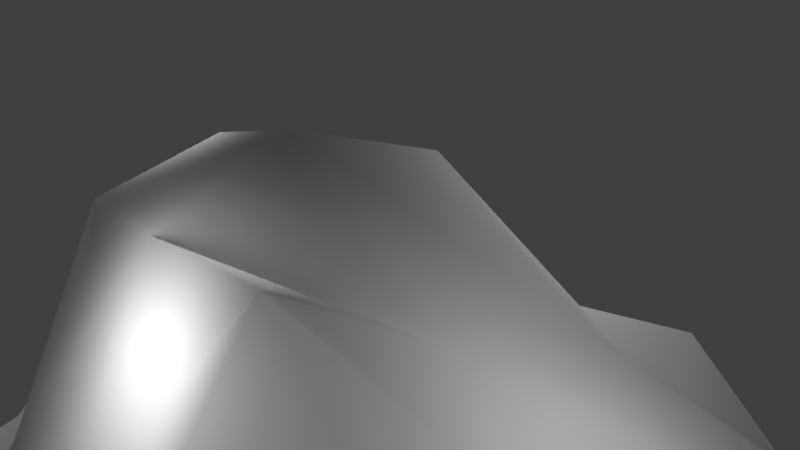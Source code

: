 # Source: stone.blend  (saved by Blender 2.65.0; exported with 4.5.12 LTS)
import bpy
from mathutils import Matrix  # noqa: F401  (used for matrix-valued properties, if any)

bpy.ops.wm.read_factory_settings(use_empty=True)
scene = bpy.context.scene
scene.name = 'Scene'

# ---- collections
col_collection_1 = bpy.data.collections.new('Collection 1'); scene.collection.children.link(col_collection_1)

# ---- materials (node trees are filled in below, after node groups)
mat_material = bpy.data.materials.new('Material')
mat_material.alpha_threshold = 0.0
mat_material.use_transparent_shadow = False
mat_material.diffuse_color = (1.0, 1.0, 1.0, 1.0)
mat_material.roughness = 0.5
mat_material.line_color = (0.0, 0.0, 0.0, 1.0)

# ---- material node trees

# ---- world
world_world = bpy.data.worlds.new('World'); scene.world = world_world
world_world.color = (0.05088, 0.05088, 0.05088)
world_world.use_sun_shadow = False
world_world.sun_shadow_jitter_overblur = 0.0
world_world.cycles.sampling_method = 'MANUAL'
world_world.cycles.sample_map_resolution = 256

# ---- cameras
cam_camera = bpy.data.cameras.new('Camera')
cam_camera.clip_end = 100.0
cam_camera.lens = 35.0
cam_camera.sensor_width = 32.0
cam_camera.sensor_height = 18.0
cam_camera.ortho_scale = 7.314
cam_camera.dof.focus_distance = 0.0
cam_camera.dof.aperture_fstop = 128.0

# ---- lights
light_lamp_003 = bpy.data.lights.new('Lamp.003', 'POINT')
light_lamp_003.transmission_factor = 0.0
light_lamp_003.cutoff_distance = 30.0
light_lamp_003.energy = 100.0
light_lamp_003.shadow_buffer_clip_start = 1.001
light_lamp_003.shadow_soft_size = 1.0
light_lamp_003.shadow_maximum_resolution = 0.006
light_lamp_003.use_absolute_resolution = True
light_lamp_003.cycles.use_multiple_importance_sampling = False
light_lamp_002 = bpy.data.lights.new('Lamp.002', 'POINT')
light_lamp_002.transmission_factor = 0.0
light_lamp_002.cutoff_distance = 30.0
light_lamp_002.energy = 100.0
light_lamp_002.shadow_buffer_clip_start = 1.001
light_lamp_002.shadow_soft_size = 1.0
light_lamp_002.shadow_maximum_resolution = 0.006
light_lamp_002.use_absolute_resolution = True
light_lamp_002.cycles.use_multiple_importance_sampling = False
light_lamp_001 = bpy.data.lights.new('Lamp.001', 'POINT')
light_lamp_001.transmission_factor = 0.0
light_lamp_001.cutoff_distance = 30.0
light_lamp_001.energy = 100.0
light_lamp_001.shadow_buffer_clip_start = 1.001
light_lamp_001.shadow_soft_size = 1.0
light_lamp_001.shadow_maximum_resolution = 0.006
light_lamp_001.use_absolute_resolution = True
light_lamp_001.cycles.use_multiple_importance_sampling = False
light_lamp = bpy.data.lights.new('Lamp', 'POINT')
light_lamp.transmission_factor = 0.0
light_lamp.cutoff_distance = 30.0
light_lamp.energy = 100.0
light_lamp.shadow_buffer_clip_start = 1.001
light_lamp.shadow_soft_size = 1.0
light_lamp.shadow_maximum_resolution = 0.006
light_lamp.use_absolute_resolution = True
light_lamp.cycles.use_multiple_importance_sampling = False

# ---- meshes
me_cube = bpy.data.meshes.new('Cube')
me_cube.from_pydata([(1.321, -2.71, -1.273), (-2.764, -2.227, -1.19), (2.032, 1.245, -1.226), (-2.111, 1.246, -1.229), (-0.6904, -2.991, -1.589), (-0.009066, 1.555, -1.153), (1.944, -0.4908, -1.213), (-3.239, -0.4906, -1.243), (-0.9863, -0.4804, 0.5591), (-2.023, -2.398, -1.326), (-1.371, 1.42, -1.195), (2.101, 0.6123, -1.324), (-2.821, -1.597, -1.14), (0.5746, -2.882, -1.292), (1.347, 1.419, -1.239), (1.677, -1.596, -1.265), (-2.418, 0.6167, -1.13), (-0.306, 1.009, -0.5949), (-0.8208, -1.993, -0.699), (-2.287, -0.4858, -0.399), (1.086, -0.4873, -0.6138), (1.18, 0.7679, -0.6843), (-1.846, 0.7653, -0.5923), (-2.097, -1.746, -1.201), (0.7946, -1.748, -0.89), (-2.506, -2.307, -1.273), (-1.874, 1.327, -1.179), (2.075, 1.032, -1.233), (-2.799, -2.014, -1.204), (1.037, -2.791, -1.188), (1.801, 1.326, -1.21), (1.433, -2.496, -1.251), (-2.272, 1.034, -1.115), (-0.1486, 1.368, -0.8543), (-0.9573, -2.776, -0.7195), (-3.252, -0.4865, -0.5315), (0.2734, -0.4842, -0.07857), (-1.513, -2.972, -1.287), (-0.7095, 1.51, -1.232), (2.031, 0.08623, -1.225), (-3.375, -1.068, -1.105), (0.05792, -2.945, -1.678), (0.6794, 1.516, -1.079), (1.803, -1.068, -1.175), (-3.092, 0.0856, -1.29), (-0.7619, 0.2977, 0.3277), (-1.04, -1.27, 0.3012), (-1.805, -0.4813, 0.3934), (1.566, -0.4883, -0.7806), (1.29, 1.201, -1.026), (1.114, 0.1906, -0.5195), (0.6027, 0.922, -0.801), (1.801, 0.6671, -1.135), (-1.526, 1.201, -1.03), (-2.093, 0.1892, -0.4705), (-2.137, 0.6663, -1.189), (-1.247, 0.8881, -0.3423), (-2.332, -1.163, -0.5077), (-2.08, -2.178, -1.21), (-2.533, -1.646, -1.263), (-1.668, -1.89, -0.6469), (0.8785, -1.165, -0.5503), (0.6452, -2.661, -1.018), (0.006732, -2.383, -0.831), (1.361, -1.648, -1.093), (1.86, 1.097, -1.318), (-0.8972, 1.313, -0.9171), (-1.869, -1.204, 0.2417), (1.414, -1.096, -0.755), (0.5153, 1.306, -0.6234), (0.4185, 0.3256, -0.2612), (1.602, 0.119, -0.6642), (-2.01, 1.103, -1.104), (-3.096, 0.1187, -0.585), (-1.598, 0.2461, 0.2054), (-2.627, -1.097, -0.9341), (-2.517, -2.08, -1.312), (-1.476, -2.288, -1.149), (-0.1763, -1.193, 0.2978), (0.02313, -2.762, -1.354), (1.153, -2.565, -1.21)], [], [(65, 27, 2, 30), (66, 33, 5, 38), (67, 46, 8, 47), (68, 43, 6, 48), (69, 49, 14, 42), (70, 50, 21, 51), (71, 39, 11, 52), (72, 53, 10, 26), (73, 54, 22, 55), (74, 45, 17, 56), (75, 57, 19, 35), (76, 58, 23, 59), (77, 34, 18, 60), (78, 61, 20, 36), (79, 62, 24, 63), (80, 31, 15, 64), (49, 65, 30, 14), (21, 52, 65, 49), (52, 11, 27, 65), (53, 66, 38, 10), (22, 56, 66, 53), (56, 17, 33, 66), (57, 67, 47, 19), (23, 60, 67, 57), (60, 18, 46, 67), (61, 68, 48, 20), (24, 64, 68, 61), (64, 15, 43, 68), (33, 69, 42, 5), (17, 51, 69, 33), (51, 21, 49, 69), (45, 70, 51, 17), (8, 36, 70, 45), (36, 20, 50, 70), (50, 71, 52, 21), (20, 48, 71, 50), (48, 6, 39, 71), (32, 72, 26, 3), (16, 55, 72, 32), (55, 22, 53, 72), (44, 73, 55, 16), (7, 35, 73, 44), (35, 19, 54, 73), (54, 74, 56, 22), (19, 47, 74, 54), (47, 8, 45, 74), (40, 75, 35, 7), (12, 59, 75, 40), (59, 23, 57, 75), (28, 76, 59, 12), (1, 25, 76, 28), (25, 9, 58, 76), (58, 77, 60, 23), (9, 37, 77, 58), (37, 4, 34, 77), (46, 78, 36, 8), (18, 63, 78, 46), (63, 24, 61, 78), (34, 79, 63, 18), (4, 41, 79, 34), (41, 13, 62, 79), (62, 80, 64, 24), (13, 29, 80, 62), (29, 0, 31, 80)])
me_cube.polygons.foreach_set('use_smooth', [True] * 64)
_uv = me_cube.uv_layers.new(name='UVMap')
_uv.uv.foreach_set('vector', [1.169, 1.26, 1.268, 1.25, 1.224, 1.33, 1.124, 1.343, 0.1344, 1.171, 0.4142, 1.24, 0.3853, 1.371, 0.106, 1.314, 0.3301, 0.3061, 0.546, 0.318, 0.5168, 0.5187, 0.3058, 0.4891, 1.248, 0.4181, 1.426, 0.4317, 1.421, 0.6576, 1.241, 0.6331, 0.6732, 1.212, 0.9451, 1.255, 0.9275, 1.383, 0.666, 1.385, 0.7851, 0.8334, 1.013, 0.8294, 0.9713, 1.038, 0.7453, 1.099, 1.17, 0.8305, 1.382, 0.878, 1.345, 1.091, 1.218, 1.088, -0.3053, 1.012, -0.1114, 1.091, -0.1211, 1.202, -0.2952, 1.115, -0.1783, 0.5993, -0.0355, 0.6507, -0.05176, 0.8598, -0.3431, 0.8329, 0.2601, 0.6747, 0.4841, 0.7212, 0.4491, 1.076, 0.1898, 0.9218, -0.1987, 0.1466, 0.03692, 0.2042, -0.00544, 0.4316, -0.1476, 0.4075, -0.1046, -0.2634, 0.09732, -0.2707, 0.02043, -0.1181, -0.1525, -0.1072, 0.3681, -0.2736, 0.6825, -0.3477, 0.6123, -0.03523, 0.3229, -0.03613, 0.7447, 0.3755, 1.079, 0.371, 1.084, 0.6095, 0.828, 0.5808, 0.9275, -0.2199, 1.159, -0.09234, 1.129, 0.1235, 0.9041, 0.01802, 1.339, 0.001312, 1.432, 0.0505, 1.443, 0.2181, 1.326, 0.1862, 0.9451, 1.255, 1.169, 1.26, 1.124, 1.343, 0.9275, 1.383, 0.9713, 1.038, 1.218, 1.088, 1.169, 1.26, 0.9451, 1.255, 1.218, 1.088, 1.345, 1.091, 1.268, 1.25, 1.169, 1.26, -0.1114, 1.091, 0.1344, 1.171, 0.106, 1.314, -0.1211, 1.202, -0.05176, 0.8598, 0.1898, 0.9218, 0.1344, 1.171, -0.1114, 1.091, 0.1898, 0.9218, 0.4491, 1.076, 0.4142, 1.24, 0.1344, 1.171, 0.03692, 0.2042, 0.3301, 0.3061, 0.3058, 0.4891, -0.00544, 0.4316, 0.02043, -0.1181, 0.3229, -0.03613, 0.3301, 0.3061, 0.03692, 0.2042, 0.3229, -0.03613, 0.6123, -0.03523, 0.546, 0.318, 0.3301, 0.3061, 1.079, 0.371, 1.248, 0.4181, 1.241, 0.6331, 1.084, 0.6095, 1.129, 0.1235, 1.326, 0.1862, 1.248, 0.4181, 1.079, 0.371, 1.326, 0.1862, 1.443, 0.2181, 1.426, 0.4317, 1.248, 0.4181, 0.4142, 1.24, 0.6732, 1.212, 0.666, 1.385, 0.3853, 1.371, 0.4491, 1.076, 0.7453, 1.099, 0.6732, 1.212, 0.4142, 1.24, 0.7453, 1.099, 0.9713, 1.038, 0.9451, 1.255, 0.6732, 1.212, 0.4841, 0.7212, 0.7851, 0.8334, 0.7453, 1.099, 0.4491, 1.076, 0.5168, 0.5187, 0.828, 0.5808, 0.7851, 0.8334, 0.4841, 0.7212, 0.828, 0.5808, 1.084, 0.6095, 1.013, 0.8294, 0.7851, 0.8334, 1.013, 0.8294, 1.17, 0.8305, 1.218, 1.088, 0.9713, 1.038, 1.084, 0.6095, 1.241, 0.6331, 1.17, 0.8305, 1.013, 0.8294, 1.241, 0.6331, 1.421, 0.6576, 1.382, 0.878, 1.17, 0.8305, -0.4095, 0.9793, -0.3053, 1.012, -0.2952, 1.115, -0.39, 1.078, -0.443, 0.8146, -0.3431, 0.8329, -0.3053, 1.012, -0.4095, 0.9793, -0.3431, 0.8329, -0.05176, 0.8598, -0.1114, 1.091, -0.3053, 1.012, -0.443, 0.5928, -0.1783, 0.5993, -0.3431, 0.8329, -0.443, 0.8146, -0.416, 0.3613, -0.1476, 0.4075, -0.1783, 0.5993, -0.443, 0.5928, -0.1476, 0.4075, -0.00544, 0.4316, -0.0355, 0.6507, -0.1783, 0.5993, -0.0355, 0.6507, 0.2601, 0.6747, 0.1898, 0.9218, -0.05176, 0.8598, -0.00544, 0.4316, 0.3058, 0.4891, 0.2601, 0.6747, -0.0355, 0.6507, 0.3058, 0.4891, 0.5168, 0.5187, 0.4841, 0.7212, 0.2601, 0.6747, -0.3201, 0.132, -0.1987, 0.1466, -0.1476, 0.4075, -0.416, 0.3613, -0.2584, -0.08414, -0.1525, -0.1072, -0.1987, 0.1466, -0.3201, 0.132, -0.1525, -0.1072, 0.02043, -0.1181, 0.03692, 0.2042, -0.1987, 0.1466, -0.2156, -0.2513, -0.1046, -0.2634, -0.1525, -0.1072, -0.2584, -0.08414, -0.1756, -0.3362, -0.0682, -0.3485, -0.1046, -0.2634, -0.2156, -0.2513, -0.0682, -0.3485, 0.1307, -0.3688, 0.09732, -0.2707, -0.1046, -0.2634, 0.09732, -0.2707, 0.3681, -0.2736, 0.3229, -0.03613, 0.02043, -0.1181, 0.1307, -0.3688, 0.393, -0.3714, 0.3681, -0.2736, 0.09732, -0.2707, 0.393, -0.3714, 0.6747, -0.4253, 0.6825, -0.3477, 0.3681, -0.2736, 0.546, 0.318, 0.7447, 0.3755, 0.828, 0.5808, 0.5168, 0.5187, 0.6123, -0.03523, 0.9041, 0.01802, 0.7447, 0.3755, 0.546, 0.318, 0.9041, 0.01802, 1.129, 0.1235, 1.079, 0.371, 0.7447, 0.3755, 0.6825, -0.3477, 0.9275, -0.2199, 0.9041, 0.01802, 0.6123, -0.03523, 0.6747, -0.4253, 0.9263, -0.3684, 0.9275, -0.2199, 0.6825, -0.3477, 0.9263, -0.3684, 1.163, -0.1874, 1.159, -0.09234, 0.9275, -0.2199, 1.159, -0.09234, 1.339, 0.001312, 1.326, 0.1862, 1.129, 0.1235, 1.163, -0.1874, 1.336, -0.09366, 1.339, 0.001312, 1.159, -0.09234, 1.336, -0.09366, 1.424, -0.03793, 1.432, 0.0505, 1.339, 0.001312])
me_cube.materials.append(mat_material)
me_cube.use_remesh_preserve_volume = False
me_cube.use_remesh_preserve_attributes = False
me_cube.use_mirror_vertex_groups = False
me_cube.update()

# ---- objects
ob_lamp_003 = bpy.data.objects.new('Lamp.003', light_lamp_003)
ob_lamp_002 = bpy.data.objects.new('Lamp.002', light_lamp_002)
ob_lamp_001 = bpy.data.objects.new('Lamp.001', light_lamp_001)
ob_cube = bpy.data.objects.new('Cube', me_cube)
ob_lamp = bpy.data.objects.new('Lamp', light_lamp)
ob_camera = bpy.data.objects.new('Camera', cam_camera)

# ---- transforms, parenting, visibility, modifiers, constraints
ob_lamp_003.location = (-0.1189, 4.944, 3.905)
ob_lamp_003.rotation_euler = (0.6503, 0.05522, 1.866)
ob_lamp_003.scale = (0.9213, 0.9537, 0.9768)
ob_lamp_003.lock_rotations_4d = False
ob_lamp_003.empty_display_type = 'ARROWS'
ob_lamp_003.color = (0.0, 0.0, 0.0, 0.0)
ob_lamp_003.lineart.crease_threshold = 0.0
ob_lamp_002.location = (-0.1189, -3.353, 3.905)
ob_lamp_002.rotation_euler = (0.6503, 0.05522, 1.866)
ob_lamp_002.scale = (0.9213, 0.9537, 0.9768)
ob_lamp_002.lock_rotations_4d = False
ob_lamp_002.empty_display_type = 'ARROWS'
ob_lamp_002.color = (0.0, 0.0, 0.0, 0.0)
ob_lamp_002.lineart.crease_threshold = 0.0
ob_lamp_001.location = (4.529, 0.169, 3.905)
ob_lamp_001.rotation_euler = (0.6503, 0.05522, 1.866)
ob_lamp_001.scale = (0.9213, 0.9537, 0.9768)
ob_lamp_001.lock_rotations_4d = False
ob_lamp_001.empty_display_type = 'ARROWS'
ob_lamp_001.color = (0.0, 0.0, 0.0, 0.0)
ob_lamp_001.lineart.crease_threshold = 0.0
ob_cube.location = (1.173, 1.066, 3.199)
ob_cube.scale = (2.084, 2.468, 2.877)
ob_cube.lineart.crease_threshold = 0.0
ob_lamp.location = (-4.26, 0.169, 3.905)
ob_lamp.rotation_euler = (0.6503, 0.05522, 1.866)
ob_lamp.scale = (0.9213, 0.9537, 0.9768)
ob_lamp.lock_rotations_4d = False
ob_lamp.empty_display_type = 'ARROWS'
ob_lamp.color = (0.0, 0.0, 0.0, 0.0)
ob_lamp.lineart.crease_threshold = 0.0
ob_camera.location = (7.073, -5.873, 8.386)
ob_camera.rotation_euler = (1.109, 0.01082, 0.8149)
ob_camera.scale = (0.921, 0.9914, 0.9389)
ob_camera.lock_rotations_4d = False
ob_camera.empty_display_type = 'ARROWS'
ob_camera.color = (0.0, 0.0, 0.0, 0.0)
ob_camera.display_type = 'WIRE'
ob_camera.lineart.crease_threshold = 0.0

# ---- collection membership
col_collection_1.objects.link(ob_lamp_003)
col_collection_1.objects.link(ob_lamp_002)
col_collection_1.objects.link(ob_lamp_001)
col_collection_1.objects.link(ob_cube)
col_collection_1.objects.link(ob_lamp)
col_collection_1.objects.link(ob_camera)

# ---- scene / render settings (as saved in the file)
scene.camera = ob_camera
scene.frame_start = 1; scene.frame_end = 250; scene.frame_set(129)
scene.render.engine = 'BLENDER_EEVEE_NEXT'
scene.render.image_settings.color_mode = 'RGB'
scene.render.image_settings.compression = 90
scene.render.resolution_percentage = 50
scene.render.dither_intensity = 0.0
scene.render.bake_margin = 2
scene.render.bake_bias = 0.0
scene.cycles.use_denoising = False
scene.cycles.samples = 10
scene.cycles.sampling_pattern = 'TABULATED_SOBOL'
scene.cycles.light_sampling_threshold = 0.0
scene.cycles.use_adaptive_sampling = False
scene.cycles.use_light_tree = False
scene.cycles.blur_glossy = 0.0
scene.cycles.volume_bounces = 1
scene.cycles.pixel_filter_type = 'GAUSSIAN'
scene.cycles.sample_clamp_indirect = 0.0
scene.view_settings.view_transform = 'Standard'
bpy.context.view_layer.update()
